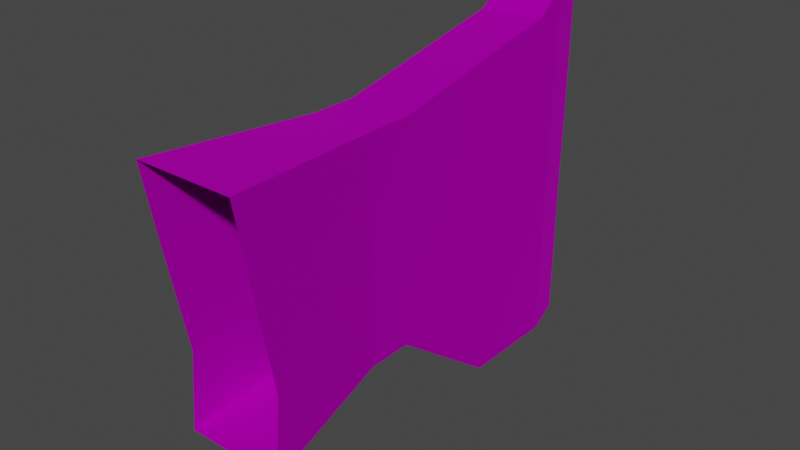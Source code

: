 # Source: TE_Archtronic_Stock.blend  (saved by Blender 2.80.75; exported with 4.5.12 LTS)
import bpy
from mathutils import Matrix  # noqa: F401  (used for matrix-valued properties, if any)

bpy.ops.wm.read_factory_settings(use_empty=True)
scene = bpy.context.scene
scene.name = 'Scene'

# ---- collections
col_collection = bpy.data.collections.new('Collection'); scene.collection.children.link(col_collection)

# ---- images (referenced by path relative to the original .blend; pixels are not part of the script)
import os
ASSET_DIR = os.environ.get("B2B_ASSET_DIR", "")  # directory of the original .blend (textures are referenced by path, not embedded)
HERE = os.path.dirname(os.path.abspath(__file__))  # packed textures are extracted next to this script under _unpacked/

def load_image(name, relpath, width, height, colorspace="sRGB"):
    """Load a texture the original file referenced (path relative to the .blend, or extracted next to this script)."""
    p = next((c for c in (os.path.join(HERE, relpath), os.path.join(ASSET_DIR, relpath)) if relpath and os.path.exists(c)), "")
    if p:
        img = bpy.data.images.load(p, check_existing=True)
        img.name = name
    else:  # same state as the original file: an image datablock whose file is absent (Cycles renders it pink)
        img = bpy.data.images.new(name, width, height)
        img.source = "FILE"
        img.filepath = "//" + (relpath or name)
    img.colorspace_settings.name = colorspace
    return img
img_map__0_013 = load_image('Map #0.013', 'archtronic.png', 1024, 1024, 'sRGB')

# ---- materials (node trees are filled in below, after node groups)
mat_archtronic_001 = bpy.data.materials.new('archtronic.001')
mat_archtronic_001.use_transparent_shadow = False
mat_archtronic_001.diffuse_color = (0.588, 0.588, 0.588, 1.0)
mat_archtronic_001.roughness = 0.8586
mat_archtronic_001.specular_intensity = 0.0
mat_archtronic_001.metallic = 1.0

# ---- material node trees
mat_archtronic_001.use_nodes = True; mat_archtronic_001.node_tree.nodes.clear()
_N = mat_archtronic_001.node_tree.nodes; _L = mat_archtronic_001.node_tree.links
n0 = _N.new('ShaderNodeOutputMaterial'); n0.name = 'Material Output'; n0.location = (300, 300)
n1 = _N.new('ShaderNodeBsdfPrincipled'); n1.name = 'Principled BSDF'; n1.location = (10, 300)
n1.distribution = 'GGX'
n1.subsurface_method = 'BURLEY'
n1.inputs[1].default_value = 1.0
n1.inputs[2].default_value = 0.8586
n1.inputs[3].default_value = 1.45
n1.inputs[13].default_value = 0.0
n1.inputs[27].default_value = (0.0, 0.0, 0.0, 1.0)
n1.inputs[28].default_value = 1.0
n2 = _N.new('ShaderNodeNormalMap'); n2.name = 'Normal Map'; n2.location = (-300, -300)
n2.label = 'Normal/Map'
n2.inputs[0].default_value = 0.14
n3 = _N.new('ShaderNodeTexImage'); n3.name = 'Image Texture'; n3.location = (-300, 600)
n3.image = img_map__0_013
_L.new(n1.outputs[0], n0.inputs[0])
_L.new(n2.outputs[0], n1.inputs[5])
_L.new(n3.outputs[0], n1.inputs[0])
n0.is_active_output = True

# ---- world
world_world = bpy.data.worlds.new('World'); scene.world = world_world
world_world.use_nodes = True; world_world.node_tree.nodes.clear()
_N = world_world.node_tree.nodes; _L = world_world.node_tree.links
n0 = _N.new('ShaderNodeOutputWorld'); n0.name = 'World Output'; n0.location = (300, 300)
n1 = _N.new('ShaderNodeBackground'); n1.name = 'Background'; n1.location = (10, 300)
n1.inputs[0].default_value = (0.05088, 0.05088, 0.05088, 1.0)
_L.new(n1.outputs[0], n0.inputs[0])
n0.is_active_output = True
world_world.color = (0.05088, 0.05088, 0.05088)
world_world.use_sun_shadow = False
world_world.sun_shadow_jitter_overblur = 0.0

# ---- meshes
me_mesh_018 = bpy.data.meshes.new('Mesh.018')
me_mesh_018.from_pydata([(0.4098, 2.146, -0.4204), (0.4093, 2.264, -1.064), (-0.4286, 2.143, -0.3936), (-0.4291, 2.261, -1.064), (0.4104, 1.985, 0.4716), (-0.428, 1.982, 0.4716), (-0.4286, 2.037, 1.115), (0.4098, 2.04, 1.115), (0.2609, 0.861, -0.4174), (0.2608, 0.8958, 0.2305), (0.2604, 0.8867, 0.8739), (-0.263, 0.8847, 0.8739), (-0.2626, 0.8939, 0.2305), (-0.2625, 0.8591, -0.3906), (-0.2625, 0.8597, -0.9886), (0.2609, 0.8616, -0.9886), (0.2603, 0.4784, -0.4145), (0.2601, 0.5132, 0.2334), (0.2598, 0.504, 0.8768), (-0.2637, 0.5021, 0.8768), (-0.2633, 0.5112, 0.2334), (-0.2632, 0.4764, -0.3877), (-0.2632, 0.477, -0.9857), (0.2603, 0.479, -0.9857), (0.265, -1.359, -0.4836), (0.2649, -1.338, 0.486), (0.2645, -1.331, 1.611), (-0.2589, -1.333, 1.611), (-0.2585, -1.34, 0.486), (-0.2584, -1.361, -0.4568), (-0.2584, -1.374, -1.516), (0.2651, -1.372, -1.516), (0.1613, -1.739, -0.5013), (0.1613, -1.718, 0.4684), (0.1608, -1.711, 1.593), (-0.1458, -1.712, 1.593), (-0.1453, -1.719, 0.4684), (-0.1453, -1.74, -0.4744), (-0.1452, -1.753, -1.534), (0.1614, -1.752, -1.534), (-0.259, -1.085, -1.297), (0.2646, -1.132, -1.306), (0.2623, -0.4721, 1.602), (-0.2612, -0.462, 1.598)], [], [(32, 33, 36), (36, 37, 32), (32, 37, 38), (38, 39, 32), (36, 33, 34), (34, 35, 36), (0, 4, 9), (9, 8, 0), (4, 7, 10), (10, 9, 4), (7, 6, 11), (11, 10, 7), (6, 5, 12), (12, 11, 6), (5, 2, 13), (13, 12, 5), (2, 3, 14), (14, 13, 2), (3, 1, 15), (15, 14, 3), (1, 0, 8), (8, 15, 1), (8, 9, 17), (17, 16, 8), (9, 10, 18), (18, 17, 9), (10, 11, 19), (19, 18, 10), (11, 12, 20), (20, 19, 11), (12, 13, 21), (21, 20, 12), (13, 14, 22), (22, 21, 13), (14, 15, 23), (23, 22, 14), (15, 8, 16), (16, 23, 15), (16, 17, 25), (25, 24, 16), (17, 18, 42), (17, 42, 26), (17, 26, 25), (27, 26, 42), (42, 43, 27), (19, 20, 28), (28, 27, 43), (19, 28, 43), (20, 21, 29), (29, 28, 20), (40, 30, 29), (22, 40, 29), (21, 22, 29), (41, 31, 30), (30, 40, 41), (23, 16, 24), (24, 31, 41), (23, 24, 41), (24, 25, 33), (33, 32, 24), (25, 26, 34), (34, 33, 25), (26, 27, 35), (35, 34, 26), (27, 28, 36), (36, 35, 27), (28, 29, 37), (37, 36, 28), (29, 30, 38), (38, 37, 29), (30, 31, 39), (39, 38, 30), (31, 24, 32), (32, 39, 31), (40, 22, 23), (23, 41, 40), (18, 19, 43), (43, 42, 18)])
_uv = me_mesh_018.uv_layers.new(name='UVChannel_1')
_uv.uv.foreach_set('vector', [0.9897, 0.752, 0.9885, 0.7, 0.9885, 0.7, 0.9885, 0.7, 0.9897, 0.7505, 0.9897, 0.752, 0.9897, 0.752, 0.9897, 0.7505, 0.9904, 0.8073, 0.9904, 0.8073, 0.9904, 0.8073, 0.9897, 0.752, 0.9898, -0.2963, 0.9898, -0.2963, 0.9894, -0.3566, 0.9894, -0.3566, 0.9894, -0.3566, 0.9898, -0.2963, 0.7816, 0.7476, 0.7903, 0.6999, 0.8486, 0.7128, 0.8486, 0.7128, 0.8504, 0.7475, 0.7816, 0.7476, 0.7903, 0.6999, 0.7873, 0.6654, 0.8491, 0.6783, 0.8491, 0.6783, 0.8486, 0.7128, 0.7903, 0.6999, 0.7886, -0.331, 0.7886, -0.331, 0.8503, -0.3181, 0.8503, -0.3181, 0.8503, -0.3181, 0.7886, -0.331, 0.7886, -0.331, 0.7915, -0.2965, 0.8498, -0.2836, 0.8498, -0.2836, 0.8503, -0.3181, 0.7886, -0.331, 0.7915, -0.2965, 0.7829, -0.2502, 0.8517, -0.2503, 0.8517, -0.2503, 0.8498, -0.2836, 0.7915, -0.2965, 0.7829, -0.2502, 0.7766, -0.2143, 0.8517, -0.2183, 0.8517, -0.2183, 0.8517, -0.2503, 0.7829, -0.2502, 0.8409, -0.1993, 0.8409, -0.1844, 0.7971, -0.184, 0.7971, -0.184, 0.7971, -0.1994, 0.8409, -0.1993, 0.7753, 0.7821, 0.7816, 0.7476, 0.8504, 0.7475, 0.8504, 0.7475, 0.8504, 0.7781, 0.7753, 0.7821, 0.8504, 0.7475, 0.8486, 0.7128, 0.8691, 0.7126, 0.8691, 0.7126, 0.8709, 0.7473, 0.8504, 0.7475, 0.8486, 0.7128, 0.8491, 0.6783, 0.8696, 0.6782, 0.8696, 0.6782, 0.8691, 0.7126, 0.8486, 0.7128, 0.8503, -0.3181, 0.8503, -0.3181, 0.8708, -0.3182, 0.8708, -0.3182, 0.8708, -0.3182, 0.8503, -0.3181, 0.8503, -0.3181, 0.8498, -0.2836, 0.8703, -0.2837, 0.8703, -0.2837, 0.8708, -0.3182, 0.8503, -0.3181, 0.8498, -0.2836, 0.8517, -0.2503, 0.8722, -0.2505, 0.8722, -0.2505, 0.8703, -0.2837, 0.8498, -0.2836, 0.8517, -0.2503, 0.8517, -0.2183, 0.8722, -0.2185, 0.8722, -0.2185, 0.8722, -0.2505, 0.8517, -0.2503, 0.7971, -0.1994, 0.7971, -0.184, 0.7882, -0.184, 0.7882, -0.184, 0.7882, -0.1995, 0.7971, -0.1994, 0.8504, 0.7781, 0.8504, 0.7475, 0.8709, 0.7473, 0.8709, 0.7473, 0.8709, 0.7779, 0.8504, 0.7781, 0.8709, 0.7473, 0.8691, 0.7126, 0.9682, 0.6991, 0.9682, 0.6991, 0.9693, 0.751, 0.8709, 0.7473, 0.8691, 0.7126, 0.8696, 0.6782, 0.9219, 0.6393, 0.8691, 0.7126, 0.9219, 0.6393, 0.9679, 0.6388, 0.8691, 0.7126, 0.9679, 0.6388, 0.9682, 0.6991, 0.9691, -0.3575, 0.9691, -0.3575, 0.9231, -0.3571, 0.9231, -0.3571, 0.9224, -0.3568, 0.9691, -0.3575, 0.8708, -0.3182, 0.8703, -0.2837, 0.9695, -0.2973, 0.9695, -0.2973, 0.9691, -0.3575, 0.9224, -0.3568, 0.8708, -0.3182, 0.9695, -0.2973, 0.9224, -0.3568, 0.8703, -0.2837, 0.8722, -0.2505, 0.9706, -0.2468, 0.9706, -0.2468, 0.9695, -0.2973, 0.8703, -0.2837, 0.9558, -0.2018, 0.9713, -0.19, 0.9706, -0.2468, 0.8722, -0.2185, 0.9558, -0.2018, 0.9706, -0.2468, 0.8722, -0.2505, 0.8722, -0.2185, 0.9706, -0.2468, 0.9572, 0.7951, 0.9701, 0.8063, 0.9701, 0.8063, 0.9701, 0.8063, 0.9546, 0.7946, 0.9572, 0.7951, 0.8709, 0.7779, 0.8709, 0.7473, 0.9693, 0.751, 0.9693, 0.751, 0.9701, 0.8063, 0.9572, 0.7951, 0.8709, 0.7779, 0.9693, 0.751, 0.9572, 0.7951, 0.9693, 0.751, 0.9682, 0.6991, 0.9885, 0.7, 0.9885, 0.7, 0.9897, 0.752, 0.9693, 0.751, 0.9682, 0.6991, 0.9679, 0.6388, 0.9882, 0.6398, 0.9882, 0.6398, 0.9885, 0.7, 0.9682, 0.6991, 0.9691, -0.3575, 0.9691, -0.3575, 0.9894, -0.3566, 0.9894, -0.3566, 0.9894, -0.3566, 0.9691, -0.3575, 0.9691, -0.3575, 0.9695, -0.2973, 0.9898, -0.2963, 0.9898, -0.2963, 0.9894, -0.3566, 0.9691, -0.3575, 0.9695, -0.2973, 0.9706, -0.2468, 0.9909, -0.2458, 0.9909, -0.2458, 0.9898, -0.2963, 0.9695, -0.2973, 0.9706, -0.2468, 0.9713, -0.19, 0.9916, -0.1891, 0.9916, -0.1891, 0.9909, -0.2458, 0.9706, -0.2468, 0.9713, -0.19, 0.9713, -0.19, 0.9916, -0.1891, 0.9916, -0.1891, 0.9916, -0.1891, 0.9713, -0.19, 0.9701, 0.8063, 0.9693, 0.751, 0.9897, 0.752, 0.9897, 0.752, 0.9904, 0.8073, 0.9701, 0.8063, 0.9546, 0.7946, 0.8709, 0.7779, 0.8709, 0.7779, 0.8709, 0.7779, 0.9572, 0.7951, 0.9546, 0.7946, 0.8696, 0.6782, 0.8696, 0.6782, 0.9212, 0.6396, 0.9212, 0.6396, 0.9219, 0.6393, 0.8696, 0.6782])
me_mesh_018.materials.append(mat_archtronic_001)
me_mesh_018.use_remesh_preserve_volume = False
me_mesh_018.use_remesh_preserve_attributes = False
me_mesh_018.use_mirror_vertex_groups = False
me_mesh_018.update()
me_mesh_018.normals_split_custom_set([tuple(v) for v in zip(*[iter([0.003725, -0.9998, 0.02182, 0.003725, -0.9998, 0.02182, 0.003725, -0.9998, 0.02182, 0.005695, -0.9997, 0.02245, 0.005695, -0.9997, 0.02245, 0.005695, -0.9997, 0.02245, 0.004834, -0.9999, 0.01259, 0.004834, -0.9999, 0.01259, 0.004834, -0.9999, 0.01259, 0.003726, -0.9999, 0.01292, 0.003726, -0.9999, 0.01292, 0.003726, -0.9999, 0.01292, 0.003726, -1.0, 0.005846, 0.003726, -1.0, 0.005846, 0.003726, -1.0, 0.005846, 0.003726, -1.0, 0.005846, 0.003726, -1.0, 0.005846, 0.003726, -1.0, 0.005846, 0.9911, -0.1307, -0.02427, 0.9911, -0.1307, -0.02427, 0.9911, -0.1307, -0.02427, 0.9933, -0.115, 0.006374, 0.9933, -0.115, 0.006374, 0.9933, -0.115, 0.006374, 0.9913, -0.1309, 0.01209, 0.9913, -0.1309, 0.01209, 0.9913, -0.1309, 0.01209, 0.9907, -0.1357, -0.001376, 0.9907, -0.1357, -0.001376, 0.9907, -0.1357, -0.001376, 0.0007633, -0.2047, 0.9788, 0.0007633, -0.2047, 0.9788, 0.0007633, -0.2047, 0.9788, 0.0007638, -0.2047, 0.9788, 0.0007638, -0.2047, 0.9788, 0.0007638, -0.2047, 0.9788, -0.9882, -0.1529, 0.01214, -0.9882, -0.1529, 0.01214, -0.9882, -0.1529, 0.01214, -0.9899, -0.1418, -0.002567, -0.9899, -0.1418, -0.002567, -0.9899, -0.1418, -0.002567, -0.9915, -0.1283, -0.02321, -0.9915, -0.1283, -0.02321, -0.9915, -0.1283, -0.02321, -0.9883, -0.1521, 0.00831, -0.9883, -0.1521, 0.00831, -0.9883, -0.1521, 0.00831, -0.9927, -0.1191, -0.02024, -0.9927, -0.1191, -0.02024, -0.9927, -0.1191, -0.02024, -0.9917, -0.1283, -0.0001213, -0.9917, -0.1283, -0.0001213, -0.9917, -0.1283, -0.0001213, 0.0001998, -0.05359, -0.9986, 0.0001998, -0.05359, -0.9986, 0.0001998, -0.05359, -0.9986, 0.0001999, -0.05359, -0.9986, 0.0001999, -0.05359, -0.9986, 0.0001999, -0.05359, -0.9986, 0.9931, -0.1151, -0.0217, 0.9931, -0.1151, -0.0217, 0.9931, -0.1151, -0.0217, 0.9944, -0.1053, -0.0001107, 0.9944, -0.1053, -0.0001107, 0.9944, -0.1053, -0.0001107, 1.0, -0.001748, 0.0002941, 1.0, -0.001748, 0.0002941, 1.0, -0.001748, 0.0002941, 1.0, -0.001748, 0.0002941, 1.0, -0.001748, 0.0002941, 1.0, -0.001748, 0.0002941, 1.0, -0.001746, 0.000533, 1.0, -0.001746, 0.000533, 1.0, -0.001746, 0.000533, 1.0, -0.001746, 0.000533, 1.0, -0.001746, 0.000533, 1.0, -0.001746, 0.000533, -2.857e-05, 0.007631, 1.0, -2.857e-05, 0.007631, 1.0, -2.857e-05, 0.007631, 1.0, -2.827e-05, 0.007631, 1.0, -2.827e-05, 0.007631, 1.0, -2.827e-05, 0.007631, 1.0, -1.0, 0.001746, -0.000533, -1.0, 0.001746, -0.000533, -1.0, 0.001746, -0.000533, -1.0, 0.001746, -0.000533, -1.0, 0.001746, -0.000533, -1.0, 0.001746, -0.000533, -1.0, 0.001748, -0.0003067, -1.0, 0.001748, -0.0003067, -1.0, 0.001748, -0.0003067, -1.0, 0.001748, -0.0003067, -1.0, 0.001748, -0.0003067, -1.0, 0.001748, -0.0003067, -1.0, 0.00175, 5.291e-06, -1.0, 0.00175, 5.291e-06, -1.0, 0.00175, 5.291e-06, -1.0, 0.00175, 5.285e-06, -1.0, 0.00175, 5.285e-06, -1.0, 0.00175, 5.285e-06, 2.827e-05, -0.007632, -1.0, 2.827e-05, -0.007632, -1.0, 2.827e-05, -0.007632, -1.0, 2.857e-05, -0.007632, -1.0, 2.857e-05, -0.007632, -1.0, 2.857e-05, -0.007632, -1.0, 1.0, -0.001751, -5.638e-06, 1.0, -0.001751, -5.638e-06, 1.0, -0.001751, -5.638e-06, 1.0, -0.00175, -5.539e-06, 1.0, -0.00175, -5.539e-06, 1.0, -0.00175, -5.539e-06, 1.0, 0.002605, 6.042e-05, 1.0, 0.002605, 6.042e-05, 1.0, 0.002605, 6.042e-05, 1.0, 0.002588, 2.49e-05, 1.0, 0.002588, 2.49e-05, 1.0, 0.002588, 2.49e-05, 1.0, 0.002991, 0.0006004, 1.0, 0.002991, 0.0006004, 1.0, 0.002991, 0.0006004, 1.0, 0.002638, 0.000346, 1.0, 0.002638, 0.000346, 1.0, 0.002638, 0.000346, 1.0, 0.002645, 0.0003558, 1.0, 0.002645, 0.0003558, 1.0, 0.002645, 0.0003558, -3.871e-05, 0.01039, 0.9999, -3.871e-05, 0.01039, 0.9999, -3.871e-05, 0.01039, 0.9999, -0.007913, 0.01516, 0.9999, -0.007913, 0.01516, 0.9999, -0.007913, 0.01516, 0.9999, -1.0, -0.002678, -0.0005959, -1.0, -0.002678, -0.0005959, -1.0, -0.002678, -0.0005959, -1.0, -0.002641, -0.0003558, -1.0, -0.002641, -0.0003558, -1.0, -0.002641, -0.0003558, -1.0, -0.002747, -0.0002723, -1.0, -0.002747, -0.0002723, -1.0, -0.002747, -0.0002723, -1.0, -0.002586, -6.401e-05, -1.0, -0.002586, -6.401e-05, -1.0, -0.002586, -6.401e-05, -1.0, -0.0026, -2.533e-05, -1.0, -0.0026, -2.533e-05, -1.0, -0.0026, -2.533e-05, -1.0, -0.002042, -2.121e-05, -1.0, -0.002042, -2.121e-05, -1.0, -0.002042, -2.121e-05, -1.0, -0.002652, -0.0002213, -1.0, -0.002652, -0.0002213, -1.0, -0.002652, -0.0002213, -1.0, -0.002588, 1.078e-06, -1.0, -0.002588, 1.078e-06, -1.0, -0.002588, 1.078e-06, -0.002458, 0.6588, -0.7523, -0.002458, 0.6588, -0.7523, -0.002458, 0.6588, -0.7523, 0.04112, 0.6032, -0.7966, 0.04112, 0.6032, -0.7966, 0.04112, 0.6032, -0.7966, 1.0, 0.002588, -1.12e-06, 1.0, 0.002588, -1.12e-06, 1.0, 0.002588, -1.12e-06, 1.0, 0.001902, 2.363e-05, 1.0, 0.001902, 2.363e-05, 1.0, 0.001902, 2.363e-05, 1.0, 0.002652, 0.0002306, 1.0, 0.002652, 0.0002306, 1.0, 0.002652, 0.0002306, 0.9647, -0.2634, 0.00583, 0.9647, -0.2634, 0.00583, 0.9647, -0.2634, 0.00583, 0.9647, -0.2634, 0.005829, 0.9647, -0.2634, 0.005829, 0.9647, -0.2634, 0.005829, 0.9647, -0.2633, 0.001897, 0.9647, -0.2633, 0.001897, 0.9647, -0.2633, 0.001897, 0.9647, -0.2633, 0.001897, 0.9647, -0.2633, 0.001897, 0.9647, -0.2633, 0.001897, 0.0001732, -0.04651, 0.9989, 0.0001732, -0.04651, 0.9989, 0.0001732, -0.04651, 0.9989, 0.0001739, -0.04651, 0.9989, 0.0001739, -0.04651, 0.9989, 0.0001739, -0.04651, 0.9989, -0.9582, -0.2859, 0.001316, -0.9582, -0.2859, 0.001316, -0.9582, -0.2859, 0.001316, -0.9582, -0.2859, 0.001315, -0.9582, -0.2859, 0.001315, -0.9582, -0.2859, 0.001315, -0.9582, -0.2861, 0.006344, -0.9582, -0.2861, 0.006344, -0.9582, -0.2861, 0.006344, -0.9582, -0.2861, 0.006344, -0.9582, -0.2861, 0.006344, -0.9582, -0.2861, 0.006344, -0.9582, -0.286, 0.003558, -0.9582, -0.286, 0.003558, -0.9582, -0.286, 0.003558, -0.9582, -0.286, 0.003557, -0.9582, -0.286, 0.003557, -0.9582, -0.286, 0.003557, -0.0001732, 0.04651, -0.9989, -0.0001732, 0.04651, -0.9989, -0.0001732, 0.04651, -0.9989, -0.0001739, 0.04651, -0.9989, -0.0001739, 0.04651, -0.9989, -0.0001739, 0.04651, -0.9989, 0.9647, -0.2633, 0.003449, 0.9647, -0.2633, 0.003449, 0.9647, -0.2633, 0.003449, 0.9647, -0.2633, 0.003449, 0.9647, -0.2633, 0.003449, 0.9647, -0.2633, 0.003449, -0.0007298, 0.1956, -0.9807, -0.0007298, 0.1956, -0.9807, -0.0007298, 0.1956, -0.9807, 0.0017, 0.1948, -0.9808, 0.0017, 0.1948, -0.9808, 0.0017, 0.1948, -0.9808, -0.002232, 0.5988, 0.8009, -0.002232, 0.5988, 0.8009, -0.002232, 0.5988, 0.8009, 0.004983, 0.5963, 0.8027, 0.004983, 0.5963, 0.8027, 0.004983, 0.5963, 0.8027])] * 3)])

# ---- objects
ob_te_archtronic_stock = bpy.data.objects.new('TE_Archtronic_Stock', me_mesh_018)

# ---- transforms, parenting, visibility, modifiers, constraints
ob_te_archtronic_stock.location = (0.0, 0.0, 0.0)
ob_te_archtronic_stock.rotation_euler = (3.142, -0.0, 0.0)
ob_te_archtronic_stock.color = (0.8, 0.8, 0.8, 1.0)
ob_te_archtronic_stock.lineart.crease_threshold = 0.0

# ---- collection membership
col_collection.objects.link(ob_te_archtronic_stock)

# ---- scene / render settings (as saved in the file)
scene.frame_start = 1; scene.frame_end = 250; scene.frame_set(1)
scene.render.engine = 'BLENDER_EEVEE_NEXT'
scene.cycles.use_denoising = False
scene.cycles.samples = 128
scene.cycles.sampling_pattern = 'TABULATED_SOBOL'
scene.cycles.use_adaptive_sampling = False
scene.cycles.use_light_tree = False
scene.view_settings.view_transform = 'Filmic'
bpy.context.view_layer.update()

# ---- added for rendering (the .blend has no active camera and no usable light): camera, sun
cam_auto = bpy.data.cameras.new('AutoCamera')
cam_auto.lens = 50.0
cam_auto.sensor_width = 36.0
cam_auto.clip_end = 1000.0
ob_auto_camera = bpy.data.objects.new('AutoCamera', cam_auto)
scene.collection.objects.link(ob_auto_camera)
ob_auto_camera.location = (4.7741, -5.99536, 3.78817)
ob_auto_camera.rotation_euler = (1.09748, -7.21219e-08, 0.694738)
scene.camera = ob_auto_camera
light_auto_sun = bpy.data.lights.new('AutoSun', 'SUN')
light_auto_sun.energy = 3.0
light_auto_sun.angle = 0.0523599
ob_auto_sun = bpy.data.objects.new('AutoSun', light_auto_sun)
scene.collection.objects.link(ob_auto_sun)
ob_auto_sun.rotation_euler = (0.872665, 0.174533, 0.523599)
bpy.context.view_layer.update()
